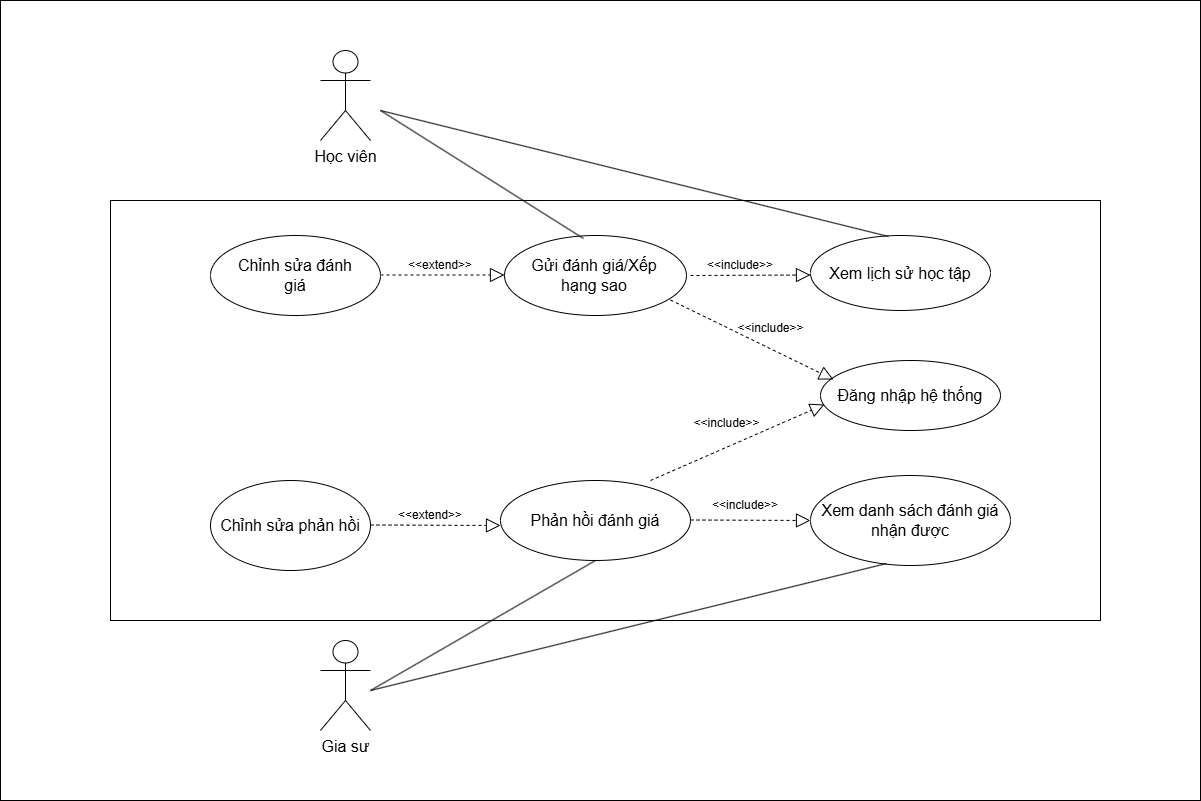

The diagram above was exported from draw.io. Its source (the exported page's mxGraphModel, read from the mxfile embedded in the PNG):
<mxGraphModel dx="2241" dy="777" grid="1" gridSize="10" guides="1" tooltips="1" connect="1" arrows="1" fold="1" page="1" pageScale="1" pageWidth="827" pageHeight="1169" math="0" shadow="0">
  <root>
    <mxCell id="0" />
    <mxCell id="1" parent="0" />
    <mxCell id="DdRwXP4Jv_1JWYHOF9et-1" parent="1" style="rounded=0;whiteSpace=wrap;html=1;" value="" vertex="1">
      <mxGeometry height="800" width="1200" x="-180" y="80" as="geometry" />
    </mxCell>
    <mxCell id="kW-qqWWeAEAf-hHgPrJv-1" parent="1" style="rounded=0;whiteSpace=wrap;html=1;" value="" vertex="1">
      <mxGeometry height="420" width="990" x="-70" y="280" as="geometry" />
    </mxCell>
    <mxCell id="kW-qqWWeAEAf-hHgPrJv-3" parent="1" style="shape=umlActor;verticalLabelPosition=bottom;verticalAlign=top;html=1;outlineConnect=0;" value="&lt;font style=&quot;font-size: 16px;&quot;&gt;Học viên&lt;/font&gt;" vertex="1">
      <mxGeometry height="90" width="50" x="140" y="130" as="geometry" />
    </mxCell>
    <mxCell id="kW-qqWWeAEAf-hHgPrJv-5" parent="1" style="ellipse;whiteSpace=wrap;html=1;" value="" vertex="1">
      <mxGeometry height="80" width="182" x="324" y="315" as="geometry" />
    </mxCell>
    <mxCell id="kW-qqWWeAEAf-hHgPrJv-6" parent="1" style="text;html=1;whiteSpace=wrap;strokeColor=none;fillColor=none;align=center;verticalAlign=middle;rounded=0;" value="&lt;font style=&quot;font-size: 16px;&quot;&gt;Gửi đánh giá/Xếp hạng sao&lt;/font&gt;" vertex="1">
      <mxGeometry height="30" width="160" x="334" y="340" as="geometry" />
    </mxCell>
    <mxCell id="kW-qqWWeAEAf-hHgPrJv-10" edge="1" parent="1" style="endArrow=block;dashed=1;endFill=0;endSize=12;html=1;rounded=0;" value="">
      <mxGeometry relative="1" width="160" as="geometry">
        <mxPoint x="164" y="354.5" as="sourcePoint" />
        <mxPoint x="324" y="354.5" as="targetPoint" />
      </mxGeometry>
    </mxCell>
    <mxCell id="kW-qqWWeAEAf-hHgPrJv-11" parent="1" style="ellipse;whiteSpace=wrap;html=1;" value="" vertex="1">
      <mxGeometry height="80" width="170" x="30" y="315" as="geometry" />
    </mxCell>
    <mxCell id="kW-qqWWeAEAf-hHgPrJv-12" edge="1" parent="1" style="endArrow=block;dashed=1;endFill=0;endSize=12;html=1;rounded=0;" value="">
      <mxGeometry relative="1" width="160" as="geometry">
        <mxPoint x="510" y="355" as="sourcePoint" />
        <mxPoint x="630" y="354.5" as="targetPoint" />
      </mxGeometry>
    </mxCell>
    <mxCell id="kW-qqWWeAEAf-hHgPrJv-13" parent="1" style="ellipse;whiteSpace=wrap;html=1;" value="&lt;font style=&quot;font-size: 16px;&quot;&gt;Đăng nhập hệ thống&lt;/font&gt;" vertex="1">
      <mxGeometry height="70" width="180" x="640" y="440" as="geometry" />
    </mxCell>
    <mxCell id="kW-qqWWeAEAf-hHgPrJv-14" parent="1" style="text;html=1;whiteSpace=wrap;strokeColor=none;fillColor=none;align=center;verticalAlign=middle;rounded=0;" value="&lt;span style=&quot;font-size: 16px;&quot;&gt;Chỉnh sửa đánh giá&lt;/span&gt;" vertex="1">
      <mxGeometry height="30" width="130" x="50" y="340" as="geometry" />
    </mxCell>
    <mxCell id="kW-qqWWeAEAf-hHgPrJv-15" parent="1" style="text;html=1;whiteSpace=wrap;strokeColor=none;fillColor=none;align=center;verticalAlign=middle;rounded=0;" value="&lt;font&gt;&amp;lt;&amp;lt;extend&amp;gt;&amp;gt;&lt;/font&gt;" vertex="1">
      <mxGeometry height="30" width="80" x="220" y="330" as="geometry" />
    </mxCell>
    <mxCell id="kW-qqWWeAEAf-hHgPrJv-17" parent="1" style="text;html=1;whiteSpace=wrap;strokeColor=none;fillColor=none;align=center;verticalAlign=middle;rounded=0;" value="&lt;font&gt;&amp;lt;&amp;lt;include&amp;gt;&amp;gt;&lt;/font&gt;" vertex="1">
      <mxGeometry height="30" width="80" x="520" y="330" as="geometry" />
    </mxCell>
    <mxCell id="kW-qqWWeAEAf-hHgPrJv-22" edge="1" parent="1" style="endArrow=none;html=1;rounded=0;entryX=0.434;entryY=0.038;entryDx=0;entryDy=0;entryPerimeter=0;" target="kW-qqWWeAEAf-hHgPrJv-5" value="">
      <mxGeometry height="50" relative="1" width="50" as="geometry">
        <mxPoint x="200" y="190" as="sourcePoint" />
        <mxPoint x="250" y="140" as="targetPoint" />
      </mxGeometry>
    </mxCell>
    <mxCell id="DdRwXP4Jv_1JWYHOF9et-2" parent="1" style="ellipse;whiteSpace=wrap;html=1;" value="&lt;font style=&quot;font-size: 16px;&quot;&gt;Xem lịch sử học tập&lt;/font&gt;" vertex="1">
      <mxGeometry height="75" width="180" x="630" y="315" as="geometry" />
    </mxCell>
    <mxCell id="DdRwXP4Jv_1JWYHOF9et-3" edge="1" parent="1" style="endArrow=block;dashed=1;endFill=0;endSize=12;html=1;rounded=0;entryX=0.072;entryY=0.271;entryDx=0;entryDy=0;entryPerimeter=0;" target="kW-qqWWeAEAf-hHgPrJv-13" value="">
      <mxGeometry relative="1" width="160" as="geometry">
        <mxPoint x="490" y="379.5" as="sourcePoint" />
        <mxPoint x="650" y="379.5" as="targetPoint" />
      </mxGeometry>
    </mxCell>
    <mxCell id="DdRwXP4Jv_1JWYHOF9et-4" parent="1" style="text;align=center;fontStyle=1;verticalAlign=middle;spacingLeft=3;spacingRight=3;strokeColor=none;rotatable=0;points=[[0,0.5],[1,0.5]];portConstraint=eastwest;html=1;" value="&lt;span style=&quot;font-weight: normal;&quot;&gt;&amp;lt;&amp;lt;include&amp;gt;&amp;gt;&lt;/span&gt;" vertex="1">
      <mxGeometry height="26" width="80" x="550" y="395" as="geometry" />
    </mxCell>
    <mxCell id="DdRwXP4Jv_1JWYHOF9et-6" parent="1" style="shape=umlActor;verticalLabelPosition=bottom;verticalAlign=top;html=1;" value="&lt;font style=&quot;font-size: 16px;&quot;&gt;Gia sư&lt;/font&gt;" vertex="1">
      <mxGeometry height="90" width="50" x="140" y="720" as="geometry" />
    </mxCell>
    <mxCell id="DdRwXP4Jv_1JWYHOF9et-8" parent="1" style="ellipse;whiteSpace=wrap;html=1;" value="&lt;font style=&quot;font-size: 16px;&quot;&gt;Chỉnh sửa phản hồi&lt;/font&gt;" vertex="1">
      <mxGeometry height="90" width="160" x="30" y="560" as="geometry" />
    </mxCell>
    <mxCell id="DdRwXP4Jv_1JWYHOF9et-9" edge="1" parent="1" style="endArrow=block;dashed=1;endFill=0;endSize=12;html=1;rounded=0;" value="">
      <mxGeometry relative="1" width="160" as="geometry">
        <mxPoint x="190" y="604.5" as="sourcePoint" />
        <mxPoint x="320" y="605" as="targetPoint" />
      </mxGeometry>
    </mxCell>
    <mxCell id="DdRwXP4Jv_1JWYHOF9et-10" parent="1" style="text;html=1;whiteSpace=wrap;strokeColor=none;fillColor=none;align=center;verticalAlign=middle;rounded=0;" value="&amp;lt;&amp;lt;extend&amp;gt;&amp;gt;" vertex="1">
      <mxGeometry height="30" width="80" x="210" y="580" as="geometry" />
    </mxCell>
    <mxCell id="DdRwXP4Jv_1JWYHOF9et-11" parent="1" style="ellipse;whiteSpace=wrap;html=1;" value="&lt;font style=&quot;font-size: 16px;&quot;&gt;Phản hồi đánh giá&lt;/font&gt;" vertex="1">
      <mxGeometry height="80" width="190" x="320" y="560" as="geometry" />
    </mxCell>
    <mxCell id="DdRwXP4Jv_1JWYHOF9et-12" parent="1" style="ellipse;whiteSpace=wrap;html=1;" value="&lt;font style=&quot;font-size: 16px;&quot;&gt;Xem danh sách đánh giá nhận được&lt;/font&gt;" vertex="1">
      <mxGeometry height="90" width="200" x="630" y="555" as="geometry" />
    </mxCell>
    <mxCell id="DdRwXP4Jv_1JWYHOF9et-15" edge="1" parent="1" style="endArrow=block;dashed=1;endFill=0;endSize=12;html=1;rounded=0;" value="">
      <mxGeometry relative="1" width="160" as="geometry">
        <mxPoint x="510" y="599.5" as="sourcePoint" />
        <mxPoint x="630" y="600" as="targetPoint" />
      </mxGeometry>
    </mxCell>
    <mxCell id="DdRwXP4Jv_1JWYHOF9et-16" edge="1" parent="1" style="endArrow=block;dashed=1;endFill=0;endSize=12;html=1;rounded=0;entryX=0.022;entryY=0.629;entryDx=0;entryDy=0;entryPerimeter=0;" target="kW-qqWWeAEAf-hHgPrJv-13" value="">
      <mxGeometry relative="1" width="160" as="geometry">
        <mxPoint x="470" y="560" as="sourcePoint" />
        <mxPoint x="630" y="560" as="targetPoint" />
      </mxGeometry>
    </mxCell>
    <mxCell id="DdRwXP4Jv_1JWYHOF9et-17" parent="1" style="text;html=1;whiteSpace=wrap;strokeColor=none;fillColor=none;align=center;verticalAlign=middle;rounded=0;" value="&amp;lt;&amp;lt;include&amp;gt;&amp;gt;" vertex="1">
      <mxGeometry height="30" width="70" x="530" y="570" as="geometry" />
    </mxCell>
    <mxCell id="DdRwXP4Jv_1JWYHOF9et-19" parent="1" style="text;align=center;fontStyle=1;verticalAlign=middle;spacingLeft=3;spacingRight=3;strokeColor=none;rotatable=0;points=[[0,0.5],[1,0.5]];portConstraint=eastwest;html=1;" value="&lt;span style=&quot;font-weight: normal;&quot;&gt;&amp;lt;&amp;lt;include&amp;gt;&amp;gt;&lt;/span&gt;" vertex="1">
      <mxGeometry height="26" width="80" x="506" y="490" as="geometry" />
    </mxCell>
    <mxCell id="DdRwXP4Jv_1JWYHOF9et-20" edge="1" parent="1" style="endArrow=none;html=1;rounded=0;entryX=0.433;entryY=0.013;entryDx=0;entryDy=0;entryPerimeter=0;" target="DdRwXP4Jv_1JWYHOF9et-2" value="">
      <mxGeometry height="50" relative="1" width="50" as="geometry">
        <mxPoint x="200" y="190" as="sourcePoint" />
        <mxPoint x="250" y="140" as="targetPoint" />
      </mxGeometry>
    </mxCell>
    <mxCell id="DdRwXP4Jv_1JWYHOF9et-21" edge="1" parent="1" style="endArrow=none;html=1;rounded=0;entryX=0.5;entryY=1;entryDx=0;entryDy=0;" target="DdRwXP4Jv_1JWYHOF9et-11" value="">
      <mxGeometry height="50" relative="1" width="50" as="geometry">
        <mxPoint x="190" y="770" as="sourcePoint" />
        <mxPoint x="240" y="720" as="targetPoint" />
      </mxGeometry>
    </mxCell>
    <mxCell id="DdRwXP4Jv_1JWYHOF9et-22" edge="1" parent="1" style="endArrow=none;html=1;rounded=0;entryX=0.38;entryY=0.978;entryDx=0;entryDy=0;entryPerimeter=0;" target="DdRwXP4Jv_1JWYHOF9et-12" value="">
      <mxGeometry height="50" relative="1" width="50" as="geometry">
        <mxPoint x="190" y="770" as="sourcePoint" />
        <mxPoint x="240" y="720" as="targetPoint" />
      </mxGeometry>
    </mxCell>
  </root>
</mxGraphModel>